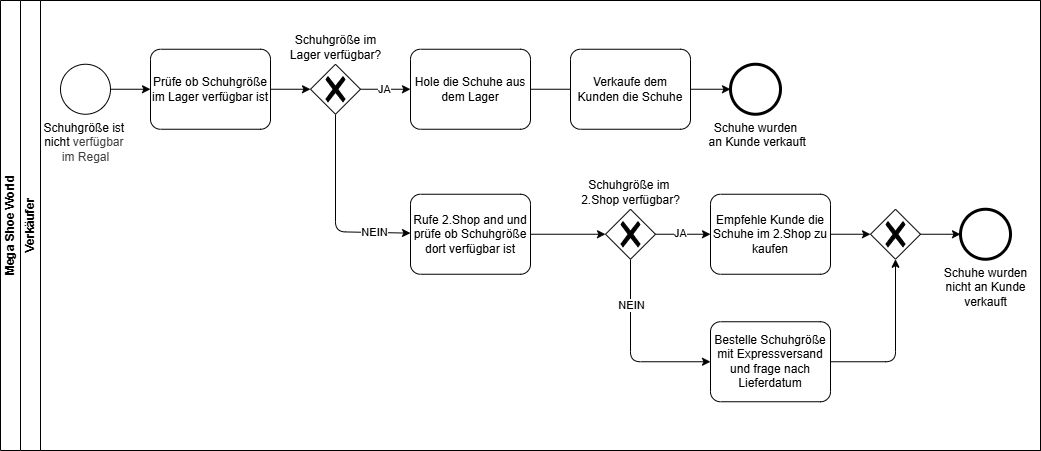

The diagram above was exported from draw.io. Its source (the exported page's mxGraphModel, read from the mxfile embedded in the PNG):
<mxGraphModel dx="595" dy="793" grid="1" gridSize="10" guides="1" tooltips="1" connect="1" arrows="1" fold="1" page="1" pageScale="1" pageWidth="850" pageHeight="1100" math="0" shadow="0">
  <root>
    <mxCell id="0" />
    <mxCell id="1" parent="0" />
    <mxCell id="2" value="Mega Shoe World" style="swimlane;html=1;childLayout=stackLayout;resizeParent=1;resizeParentMax=0;horizontal=0;startSize=20;horizontalStack=0;whiteSpace=wrap;" parent="1" vertex="1">
      <mxGeometry x="30" y="90" width="1040" height="450" as="geometry" />
    </mxCell>
    <mxCell id="5" value="Verkäufer" style="swimlane;html=1;startSize=20;horizontal=0;" parent="2" vertex="1">
      <mxGeometry x="20" width="1020" height="450" as="geometry" />
    </mxCell>
    <mxCell id="9" style="edgeStyle=none;html=1;" parent="5" source="6" target="7" edge="1">
      <mxGeometry relative="1" as="geometry" />
    </mxCell>
    <mxCell id="6" value="Schuhgröße ist&amp;nbsp;&lt;div&gt;nicht&amp;nbsp;&lt;span style=&quot;color: rgb(63, 63, 63); background-color: light-dark(rgb(255, 255, 255), rgb(18, 18, 18));&quot;&gt;verfügbar&amp;nbsp;&lt;/span&gt;&lt;/div&gt;&lt;div&gt;&lt;span style=&quot;color: rgb(63, 63, 63); background-color: light-dark(rgb(255, 255, 255), rgb(18, 18, 18));&quot;&gt;im Regal&lt;/span&gt;&lt;/div&gt;" style="points=[[0.145,0.145,0],[0.5,0,0],[0.855,0.145,0],[1,0.5,0],[0.855,0.855,0],[0.5,1,0],[0.145,0.855,0],[0,0.5,0]];shape=mxgraph.bpmn.event;html=1;verticalLabelPosition=bottom;labelBackgroundColor=#ffffff;verticalAlign=top;align=center;perimeter=ellipsePerimeter;outlineConnect=0;aspect=fixed;outline=standard;symbol=general;" parent="5" vertex="1">
      <mxGeometry x="40" y="63.75" width="50" height="50" as="geometry" />
    </mxCell>
    <mxCell id="10" style="edgeStyle=none;html=1;" parent="5" source="7" target="8" edge="1">
      <mxGeometry relative="1" as="geometry" />
    </mxCell>
    <mxCell id="7" value="Prüfe ob Schuhgröße im Lager verfügbar ist" style="points=[[0.25,0,0],[0.5,0,0],[0.75,0,0],[1,0.25,0],[1,0.5,0],[1,0.75,0],[0.75,1,0],[0.5,1,0],[0.25,1,0],[0,0.75,0],[0,0.5,0],[0,0.25,0]];shape=mxgraph.bpmn.task;whiteSpace=wrap;rectStyle=rounded;size=10;html=1;container=1;expand=0;collapsible=0;taskMarker=abstract;" parent="5" vertex="1">
      <mxGeometry x="130" y="48.75" width="120" height="80" as="geometry" />
    </mxCell>
    <mxCell id="12" style="edgeStyle=none;html=1;" parent="5" source="8" target="11" edge="1">
      <mxGeometry relative="1" as="geometry" />
    </mxCell>
    <mxCell id="13" value="JA" style="edgeLabel;html=1;align=center;verticalAlign=middle;resizable=0;points=[];" parent="12" vertex="1" connectable="0">
      <mxGeometry x="-0.0857" relative="1" as="geometry">
        <mxPoint as="offset" />
      </mxGeometry>
    </mxCell>
    <mxCell id="19" style="edgeStyle=none;html=1;" parent="5" source="8" target="18" edge="1">
      <mxGeometry relative="1" as="geometry">
        <Array as="points">
          <mxPoint x="315" y="231.25" />
        </Array>
      </mxGeometry>
    </mxCell>
    <mxCell id="20" value="NEIN" style="edgeLabel;html=1;align=center;verticalAlign=middle;resizable=0;points=[];" parent="19" vertex="1" connectable="0">
      <mxGeometry x="0.62" relative="1" as="geometry">
        <mxPoint as="offset" />
      </mxGeometry>
    </mxCell>
    <mxCell id="8" value="Schuhgröße im&lt;br&gt;Lager verfügbar?" style="points=[[0.25,0.25,0],[0.5,0,0],[0.75,0.25,0],[1,0.5,0],[0.75,0.75,0],[0.5,1,0],[0.25,0.75,0],[0,0.5,0]];shape=mxgraph.bpmn.gateway2;html=1;verticalLabelPosition=top;labelBackgroundColor=#ffffff;verticalAlign=bottom;align=center;perimeter=rhombusPerimeter;outlineConnect=0;outline=none;symbol=none;gwType=exclusive;labelPosition=center;" parent="5" vertex="1">
      <mxGeometry x="290" y="63.75" width="50" height="50" as="geometry" />
    </mxCell>
    <mxCell id="15" value="" style="edgeStyle=none;html=1;" parent="5" source="11" edge="1">
      <mxGeometry relative="1" as="geometry">
        <mxPoint x="660" y="88.75" as="targetPoint" />
      </mxGeometry>
    </mxCell>
    <mxCell id="11" value="Hole die Schuhe aus dem Lager" style="points=[[0.25,0,0],[0.5,0,0],[0.75,0,0],[1,0.25,0],[1,0.5,0],[1,0.75,0],[0.75,1,0],[0.5,1,0],[0.25,1,0],[0,0.75,0],[0,0.5,0],[0,0.25,0]];shape=mxgraph.bpmn.task;whiteSpace=wrap;rectStyle=rounded;size=10;html=1;container=1;expand=0;collapsible=0;taskMarker=abstract;" parent="5" vertex="1">
      <mxGeometry x="390" y="48.75" width="120" height="80" as="geometry" />
    </mxCell>
    <mxCell id="17" style="edgeStyle=none;html=1;" parent="5" source="14" target="16" edge="1">
      <mxGeometry relative="1" as="geometry">
        <mxPoint x="780" y="88.75" as="sourcePoint" />
      </mxGeometry>
    </mxCell>
    <mxCell id="14" value="Verkaufe dem Kunden die Schuhe" style="points=[[0.25,0,0],[0.5,0,0],[0.75,0,0],[1,0.25,0],[1,0.5,0],[1,0.75,0],[0.75,1,0],[0.5,1,0],[0.25,1,0],[0,0.75,0],[0,0.5,0],[0,0.25,0]];shape=mxgraph.bpmn.task;whiteSpace=wrap;rectStyle=rounded;size=10;html=1;container=1;expand=0;collapsible=0;taskMarker=abstract;" parent="5" vertex="1">
      <mxGeometry x="550" y="48.75" width="120" height="80" as="geometry" />
    </mxCell>
    <mxCell id="16" value="Schuhe wurden&lt;div&gt;&amp;nbsp;an Kunde verkauft&lt;/div&gt;" style="points=[[0.145,0.145,0],[0.5,0,0],[0.855,0.145,0],[1,0.5,0],[0.855,0.855,0],[0.5,1,0],[0.145,0.855,0],[0,0.5,0]];shape=mxgraph.bpmn.event;html=1;verticalLabelPosition=bottom;labelBackgroundColor=#ffffff;verticalAlign=top;align=center;perimeter=ellipsePerimeter;outlineConnect=0;aspect=fixed;outline=end;symbol=terminate2;" parent="5" vertex="1">
      <mxGeometry x="710" y="63.75" width="50" height="50" as="geometry" />
    </mxCell>
    <mxCell id="22" style="edgeStyle=none;html=1;" parent="5" source="18" target="21" edge="1">
      <mxGeometry relative="1" as="geometry" />
    </mxCell>
    <mxCell id="18" value="Rufe 2.Shop and und prüfe ob Schuhgröße dort verfügbar ist" style="points=[[0.25,0,0],[0.5,0,0],[0.75,0,0],[1,0.25,0],[1,0.5,0],[1,0.75,0],[0.75,1,0],[0.5,1,0],[0.25,1,0],[0,0.75,0],[0,0.5,0],[0,0.25,0]];shape=mxgraph.bpmn.task;whiteSpace=wrap;rectStyle=rounded;size=10;html=1;container=1;expand=0;collapsible=0;taskMarker=abstract;" parent="5" vertex="1">
      <mxGeometry x="390" y="193.75" width="120" height="80" as="geometry" />
    </mxCell>
    <mxCell id="24" style="edgeStyle=none;html=1;" parent="5" source="21" target="23" edge="1">
      <mxGeometry relative="1" as="geometry" />
    </mxCell>
    <mxCell id="27" value="JA" style="edgeLabel;html=1;align=center;verticalAlign=middle;resizable=0;points=[];" parent="24" vertex="1" connectable="0">
      <mxGeometry x="-0.121" y="1" relative="1" as="geometry">
        <mxPoint as="offset" />
      </mxGeometry>
    </mxCell>
    <mxCell id="26" style="edgeStyle=none;html=1;" parent="5" source="21" target="25" edge="1">
      <mxGeometry relative="1" as="geometry">
        <Array as="points">
          <mxPoint x="610" y="361.25" />
        </Array>
      </mxGeometry>
    </mxCell>
    <mxCell id="33" value="NEIN" style="edgeLabel;html=1;align=center;verticalAlign=middle;resizable=0;points=[];" parent="26" vertex="1" connectable="0">
      <mxGeometry x="-0.4933" relative="1" as="geometry">
        <mxPoint as="offset" />
      </mxGeometry>
    </mxCell>
    <mxCell id="21" value="Schuhgröße im&amp;nbsp;&lt;div&gt;2.Shop verfügbar?&lt;/div&gt;" style="points=[[0.25,0.25,0],[0.5,0,0],[0.75,0.25,0],[1,0.5,0],[0.75,0.75,0],[0.5,1,0],[0.25,0.75,0],[0,0.5,0]];shape=mxgraph.bpmn.gateway2;html=1;verticalLabelPosition=top;labelBackgroundColor=#ffffff;verticalAlign=bottom;align=center;perimeter=rhombusPerimeter;outlineConnect=0;outline=none;symbol=none;gwType=exclusive;labelPosition=center;" parent="5" vertex="1">
      <mxGeometry x="585" y="208.75" width="50" height="50" as="geometry" />
    </mxCell>
    <mxCell id="30" style="edgeStyle=none;html=1;" parent="5" source="23" target="28" edge="1">
      <mxGeometry relative="1" as="geometry" />
    </mxCell>
    <mxCell id="23" value="Empfehle Kunde die Schuhe im 2.Shop zu kaufen" style="points=[[0.25,0,0],[0.5,0,0],[0.75,0,0],[1,0.25,0],[1,0.5,0],[1,0.75,0],[0.75,1,0],[0.5,1,0],[0.25,1,0],[0,0.75,0],[0,0.5,0],[0,0.25,0]];shape=mxgraph.bpmn.task;whiteSpace=wrap;rectStyle=rounded;size=10;html=1;container=1;expand=0;collapsible=0;taskMarker=abstract;" parent="5" vertex="1">
      <mxGeometry x="690" y="193.75" width="120" height="80" as="geometry" />
    </mxCell>
    <mxCell id="29" style="edgeStyle=none;html=1;" parent="5" source="25" target="28" edge="1">
      <mxGeometry relative="1" as="geometry">
        <Array as="points">
          <mxPoint x="875" y="361.25" />
        </Array>
      </mxGeometry>
    </mxCell>
    <mxCell id="25" value="Bestelle Schuhgröße mit Expressversand und frage nach Lieferdatum" style="points=[[0.25,0,0],[0.5,0,0],[0.75,0,0],[1,0.25,0],[1,0.5,0],[1,0.75,0],[0.75,1,0],[0.5,1,0],[0.25,1,0],[0,0.75,0],[0,0.5,0],[0,0.25,0]];shape=mxgraph.bpmn.task;whiteSpace=wrap;rectStyle=rounded;size=10;html=1;container=1;expand=0;collapsible=0;taskMarker=abstract;" parent="5" vertex="1">
      <mxGeometry x="690" y="321.25" width="120" height="80" as="geometry" />
    </mxCell>
    <mxCell id="32" style="edgeStyle=none;html=1;" parent="5" source="28" target="31" edge="1">
      <mxGeometry relative="1" as="geometry" />
    </mxCell>
    <mxCell id="28" value="" style="points=[[0.25,0.25,0],[0.5,0,0],[0.75,0.25,0],[1,0.5,0],[0.75,0.75,0],[0.5,1,0],[0.25,0.75,0],[0,0.5,0]];shape=mxgraph.bpmn.gateway2;html=1;verticalLabelPosition=top;labelBackgroundColor=#ffffff;verticalAlign=bottom;align=center;perimeter=rhombusPerimeter;outlineConnect=0;outline=none;symbol=none;gwType=exclusive;labelPosition=center;" parent="5" vertex="1">
      <mxGeometry x="850" y="208.75" width="50" height="50" as="geometry" />
    </mxCell>
    <mxCell id="31" value="Schuhe wurden&lt;br&gt;nicht an Kunde&lt;br&gt;verkauft" style="points=[[0.145,0.145,0],[0.5,0,0],[0.855,0.145,0],[1,0.5,0],[0.855,0.855,0],[0.5,1,0],[0.145,0.855,0],[0,0.5,0]];shape=mxgraph.bpmn.event;html=1;verticalLabelPosition=bottom;labelBackgroundColor=#ffffff;verticalAlign=top;align=center;perimeter=ellipsePerimeter;outlineConnect=0;aspect=fixed;outline=end;symbol=terminate2;" parent="5" vertex="1">
      <mxGeometry x="940" y="208.75" width="50" height="50" as="geometry" />
    </mxCell>
  </root>
</mxGraphModel>